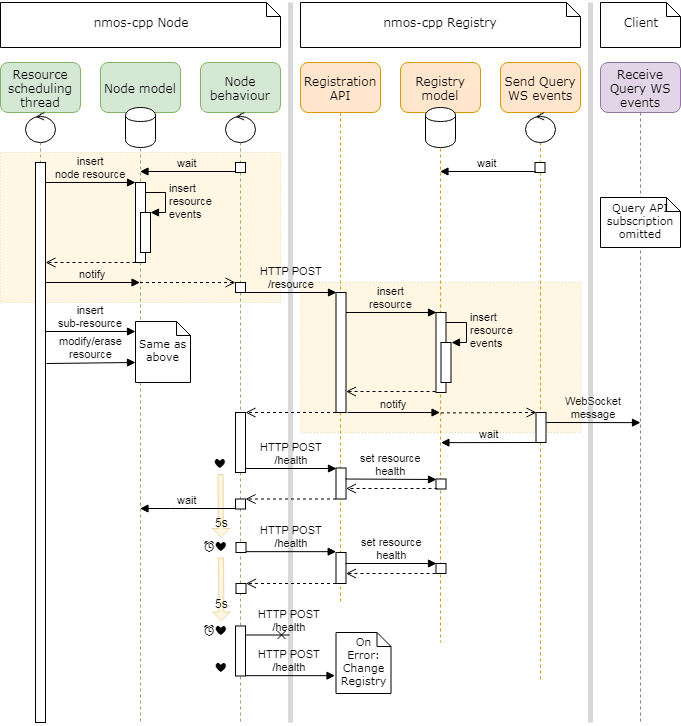

The diagram above was exported from draw.io. Its source (the exported page's mxGraphModel, read from the mxfile embedded in the PNG):
<mxGraphModel dx="1426" dy="755" grid="1" gridSize="10" guides="1" tooltips="1" connect="1" arrows="1" fold="1" page="1" pageScale="1" pageWidth="1169" pageHeight="827" math="0" shadow="0">
  <root>
    <mxCell id="0" />
    <mxCell id="1" parent="0" />
    <mxCell id="132" value="" style="shape=flexArrow;endArrow=none;startArrow=classic;html=1;fillColor=#fff2cc;endWidth=11.666666666666668;endSize=2.5;startWidth=11.666666666666668;startSize=2.5;width=5;strokeColor=#d6b656;opacity=50;endFill=0;" edge="1" parent="1" source="129" target="114">
      <mxGeometry width="50" height="50" relative="1" as="geometry">
        <mxPoint x="40.5" y="769" as="sourcePoint" />
        <mxPoint x="90.5" y="719" as="targetPoint" />
      </mxGeometry>
    </mxCell>
    <mxCell id="133" value="5s" style="text;html=1;resizable=0;points=[];align=center;verticalAlign=middle;labelBackgroundColor=none;rotation=0;" vertex="1" connectable="0" parent="132">
      <mxGeometry x="-0.3119" y="-1" relative="1" as="geometry">
        <mxPoint x="-0.5" y="6.5" as="offset" />
      </mxGeometry>
    </mxCell>
    <mxCell id="4996e7b7c9d39935-143" value="" style="shape=flexArrow;endArrow=none;startArrow=classic;html=1;fillColor=#fff2cc;endWidth=11.666666666666668;endSize=2.5;startWidth=11.666666666666668;startSize=2.5;width=5;strokeColor=#d6b656;opacity=50;endFill=0;" edge="1" parent="1" source="4996e7b7c9d39935-137">
      <mxGeometry width="50" height="50" relative="1" as="geometry">
        <mxPoint x="41" y="852.5" as="sourcePoint" />
        <mxPoint x="260.5598802395209" y="595" as="targetPoint" />
      </mxGeometry>
    </mxCell>
    <mxCell id="4996e7b7c9d39935-144" value="5s" style="text;html=1;resizable=0;points=[];align=center;verticalAlign=middle;labelBackgroundColor=none;rotation=0;" vertex="1" connectable="0" parent="4996e7b7c9d39935-143">
      <mxGeometry x="-0.3119" y="-1" relative="1" as="geometry">
        <mxPoint x="-1" y="4.5" as="offset" />
      </mxGeometry>
    </mxCell>
    <mxCell id="2ccde635adc104e5-135" value="" style="endArrow=none;html=1;strokeWidth=5;fillColor=#f5f5f5;strokeColor=#666666;opacity=25;" edge="1" parent="1">
      <mxGeometry width="50" height="50" relative="1" as="geometry">
        <mxPoint x="330" y="40" as="sourcePoint" />
        <mxPoint x="330" y="760" as="targetPoint" />
      </mxGeometry>
    </mxCell>
    <mxCell id="135" value="" style="rounded=0;whiteSpace=wrap;html=1;align=center;dashed=1;dashPattern=1 2;fillColor=#fff2cc;strokeColor=#d6b656;opacity=50;" vertex="1" parent="1">
      <mxGeometry x="340.5" y="320" width="280" height="150" as="geometry" />
    </mxCell>
    <mxCell id="134" value="" style="rounded=0;whiteSpace=wrap;html=1;align=center;dashed=1;dashPattern=1 2;fillColor=#fff2cc;strokeColor=#d6b656;opacity=50;" vertex="1" parent="1">
      <mxGeometry x="40" y="190" width="280" height="150" as="geometry" />
    </mxCell>
    <mxCell id="18" value="Send Query WS events" style="shape=umlLifeline;perimeter=lifelinePerimeter;whiteSpace=wrap;html=1;container=1;collapsible=0;recursiveResize=0;outlineConnect=0;rounded=1;shadow=0;comic=0;labelBackgroundColor=none;strokeColor=#d79b00;strokeWidth=1;fillColor=#ffe6cc;fontFamily=Verdana;fontSize=12;align=center;size=50;" vertex="1" parent="1">
      <mxGeometry x="540" y="100" width="80" height="620" as="geometry" />
    </mxCell>
    <mxCell id="84" value="" style="html=1;points=[];perimeter=orthogonalPerimeter;rounded=0;shadow=0;comic=0;labelBackgroundColor=none;strokeColor=#000000;strokeWidth=1;fillColor=#FFFFFF;fontFamily=Verdana;fontSize=12;fontColor=#000000;align=center;" vertex="1" parent="18">
      <mxGeometry x="34.5" y="100" width="10" height="10" as="geometry" />
    </mxCell>
    <mxCell id="119" value="" style="html=1;points=[];perimeter=orthogonalPerimeter;rounded=0;shadow=0;comic=0;labelBackgroundColor=none;strokeColor=#000000;strokeWidth=1;fillColor=#FFFFFF;fontFamily=Verdana;fontSize=12;fontColor=#000000;align=center;" vertex="1" parent="18">
      <mxGeometry x="35.5" y="350" width="10" height="30" as="geometry" />
    </mxCell>
    <mxCell id="15" value="Registry model" style="shape=umlLifeline;perimeter=lifelinePerimeter;whiteSpace=wrap;html=1;container=1;collapsible=0;recursiveResize=0;outlineConnect=0;rounded=1;shadow=0;comic=0;labelBackgroundColor=none;strokeColor=#d79b00;strokeWidth=1;fillColor=#ffe6cc;fontFamily=Verdana;fontSize=12;align=center;size=50;" vertex="1" parent="1">
      <mxGeometry x="440" y="100" width="80" height="580" as="geometry" />
    </mxCell>
    <mxCell id="69" value="" style="shape=cylinder;whiteSpace=wrap;html=1;boundedLbl=1;backgroundOutline=1;" vertex="1" parent="15">
      <mxGeometry x="25" y="45" width="30" height="40" as="geometry" />
    </mxCell>
    <mxCell id="68" value="" style="ellipse;shape=umlControl;whiteSpace=wrap;html=1;" vertex="1" parent="15">
      <mxGeometry x="125" y="50" width="30" height="30" as="geometry" />
    </mxCell>
    <mxCell id="9" value="Node behaviour" style="shape=umlLifeline;perimeter=lifelinePerimeter;whiteSpace=wrap;html=1;container=1;collapsible=0;recursiveResize=0;outlineConnect=0;rounded=1;shadow=0;comic=0;labelBackgroundColor=none;strokeColor=#82b366;strokeWidth=1;fillColor=#d5e8d4;fontFamily=Verdana;fontSize=12;align=center;size=50;" vertex="1" parent="1">
      <mxGeometry x="240" y="100" width="80" height="660" as="geometry" />
    </mxCell>
    <mxCell id="10" value="" style="html=1;points=[];perimeter=orthogonalPerimeter;rounded=0;shadow=0;comic=0;labelBackgroundColor=none;strokeColor=#000000;strokeWidth=1;fillColor=#FFFFFF;fontFamily=Verdana;fontSize=12;fontColor=#000000;align=center;" vertex="1" parent="9">
      <mxGeometry x="35" y="100" width="10" height="10" as="geometry" />
    </mxCell>
    <mxCell id="54" value="" style="ellipse;shape=umlControl;whiteSpace=wrap;html=1;" vertex="1" parent="9">
      <mxGeometry x="25" y="50" width="30" height="30" as="geometry" />
    </mxCell>
    <mxCell id="80" value="" style="html=1;points=[];perimeter=orthogonalPerimeter;rounded=0;shadow=0;comic=0;labelBackgroundColor=none;strokeColor=#000000;strokeWidth=1;fillColor=#FFFFFF;fontFamily=Verdana;fontSize=12;fontColor=#000000;align=center;" vertex="1" parent="9">
      <mxGeometry x="35" y="220" width="10" height="10" as="geometry" />
    </mxCell>
    <mxCell id="93" value="" style="html=1;points=[];perimeter=orthogonalPerimeter;rounded=0;shadow=0;comic=0;labelBackgroundColor=none;strokeColor=#000000;strokeWidth=1;fillColor=#FFFFFF;fontFamily=Verdana;fontSize=12;fontColor=#000000;align=center;" vertex="1" parent="9">
      <mxGeometry x="35" y="350" width="10" height="60" as="geometry" />
    </mxCell>
    <mxCell id="105" value="" style="html=1;points=[];perimeter=orthogonalPerimeter;rounded=0;shadow=0;comic=0;labelBackgroundColor=none;strokeColor=#000000;strokeWidth=1;fillColor=#FFFFFF;fontFamily=Verdana;fontSize=12;fontColor=#000000;align=center;" vertex="1" parent="9">
      <mxGeometry x="35" y="436.5" width="10" height="10" as="geometry" />
    </mxCell>
    <mxCell id="128" value="HTTP POST&lt;br&gt;/health&lt;br&gt;" style="html=1;verticalAlign=bottom;endArrow=block;entryX=0;entryY=0;labelBackgroundColor=none;" edge="1" parent="9" source="127">
      <mxGeometry relative="1" as="geometry">
        <mxPoint x="-274.5" y="389.42857142857144" as="sourcePoint" />
        <mxPoint x="135.66666666666697" y="489.16666666666674" as="targetPoint" />
      </mxGeometry>
    </mxCell>
    <mxCell id="127" value="" style="html=1;points=[];perimeter=orthogonalPerimeter;rounded=0;shadow=0;comic=0;labelBackgroundColor=none;strokeColor=#000000;strokeWidth=1;fillColor=#FFFFFF;fontFamily=Verdana;fontSize=12;fontColor=#000000;align=center;" vertex="1" parent="9">
      <mxGeometry x="35.5" y="480" width="10" height="10" as="geometry" />
    </mxCell>
    <mxCell id="129" value="⏰❤" style="text;html=1;resizable=0;points=[];autosize=1;align=left;verticalAlign=top;spacingTop=-4;" vertex="1" parent="9">
      <mxGeometry x="0.5" y="475" width="40" height="20" as="geometry" />
    </mxCell>
    <mxCell id="55" value="Receive Query WS events" style="shape=umlLifeline;perimeter=lifelinePerimeter;whiteSpace=wrap;html=1;container=1;collapsible=0;recursiveResize=0;outlineConnect=0;rounded=1;shadow=0;comic=0;labelBackgroundColor=none;strokeColor=#9673a6;strokeWidth=1;fillColor=#e1d5e7;fontFamily=Verdana;fontSize=12;align=center;size=50;" vertex="1" parent="1">
      <mxGeometry x="640" y="100" width="80" height="660" as="geometry" />
    </mxCell>
    <mxCell id="4996e7b7c9d39935-160" value="Query API subscription omitted" style="shape=note;whiteSpace=wrap;html=1;size=14;verticalAlign=middle;align=center;spacingTop=-6;rounded=0;shadow=0;comic=0;labelBackgroundColor=none;strokeColor=#000000;strokeWidth=1;fillColor=#FFFFFF;fontFamily=Verdana;fontSize=11;fontColor=#000000;" vertex="1" parent="55">
      <mxGeometry y="135" width="80" height="50" as="geometry" />
    </mxCell>
    <mxCell id="12" value="Registration API" style="shape=umlLifeline;perimeter=lifelinePerimeter;whiteSpace=wrap;html=1;container=1;collapsible=0;recursiveResize=0;outlineConnect=0;rounded=1;shadow=0;comic=0;labelBackgroundColor=none;strokeColor=#d79b00;strokeWidth=1;fillColor=#ffe6cc;fontFamily=Verdana;fontSize=12;align=center;size=50;" vertex="1" parent="1">
      <mxGeometry x="340" y="100" width="80" height="540" as="geometry" />
    </mxCell>
    <mxCell id="81" value="" style="html=1;points=[];perimeter=orthogonalPerimeter;align=center;" vertex="1" parent="12">
      <mxGeometry x="35.5" y="230" width="10" height="120" as="geometry" />
    </mxCell>
    <mxCell id="106" value="" style="html=1;points=[];perimeter=orthogonalPerimeter;align=center;" vertex="1" parent="12">
      <mxGeometry x="35.5" y="405.5" width="10" height="31" as="geometry" />
    </mxCell>
    <mxCell id="108" value="" style="html=1;points=[];perimeter=orthogonalPerimeter;align=center;" vertex="1" parent="12">
      <mxGeometry x="135.5" y="416.5" width="10" height="10" as="geometry" />
    </mxCell>
    <mxCell id="109" value="set resource&lt;br&gt;health" style="html=1;verticalAlign=bottom;endArrow=block;entryX=0;entryY=0;labelBackgroundColor=none;" edge="1" parent="12" target="108">
      <mxGeometry relative="1" as="geometry">
        <mxPoint x="45" y="416.5" as="sourcePoint" />
      </mxGeometry>
    </mxCell>
    <mxCell id="110" value="" style="html=1;verticalAlign=bottom;endArrow=open;dashed=1;endSize=8;exitX=0.117;exitY=0.933;exitPerimeter=0;" edge="1" parent="12" source="108" target="106">
      <mxGeometry relative="1" as="geometry">
        <mxPoint x="45" y="495.92857142857144" as="targetPoint" />
        <mxPoint x="136" y="491.5" as="sourcePoint" />
      </mxGeometry>
    </mxCell>
    <mxCell id="4996e7b7c9d39935-152" value="" style="html=1;points=[];perimeter=orthogonalPerimeter;rounded=0;shadow=0;comic=0;labelBackgroundColor=none;strokeColor=#000000;strokeWidth=1;fillColor=#FFFFFF;fontFamily=Verdana;fontSize=12;fontColor=#000000;align=center;" vertex="1" parent="12">
      <mxGeometry x="-64.5" y="521" width="10" height="10" as="geometry" />
    </mxCell>
    <mxCell id="4996e7b7c9d39935-153" value="" style="html=1;points=[];perimeter=orthogonalPerimeter;align=center;" vertex="1" parent="12">
      <mxGeometry x="35.5" y="490" width="10" height="31" as="geometry" />
    </mxCell>
    <mxCell id="4996e7b7c9d39935-154" value="" style="html=1;points=[];perimeter=orthogonalPerimeter;align=center;" vertex="1" parent="12">
      <mxGeometry x="135.5" y="501" width="10" height="10" as="geometry" />
    </mxCell>
    <mxCell id="4996e7b7c9d39935-155" value="set resource&lt;br&gt;health" style="html=1;verticalAlign=bottom;endArrow=block;entryX=0;entryY=0;labelBackgroundColor=none;" edge="1" parent="12" target="4996e7b7c9d39935-154">
      <mxGeometry relative="1" as="geometry">
        <mxPoint x="45" y="501" as="sourcePoint" />
      </mxGeometry>
    </mxCell>
    <mxCell id="4996e7b7c9d39935-156" value="" style="html=1;verticalAlign=bottom;endArrow=open;dashed=1;endSize=8;exitX=-0.05;exitY=0.983;exitPerimeter=0;" edge="1" parent="12" source="4996e7b7c9d39935-154" target="4996e7b7c9d39935-153">
      <mxGeometry relative="1" as="geometry">
        <mxPoint x="-295" y="480.42857142857144" as="targetPoint" />
        <mxPoint x="-204" y="476" as="sourcePoint" />
      </mxGeometry>
    </mxCell>
    <mxCell id="4996e7b7c9d39935-157" value="" style="html=1;verticalAlign=bottom;endArrow=open;dashed=1;endSize=8;" edge="1" parent="12" source="4996e7b7c9d39935-153" target="4996e7b7c9d39935-152">
      <mxGeometry relative="1" as="geometry">
        <mxPoint x="-55" y="590.1428571428571" as="targetPoint" />
        <mxPoint x="37.28571428571422" y="590.1428571428571" as="sourcePoint" />
      </mxGeometry>
    </mxCell>
    <mxCell id="7baba1c4bc27f4b0-8" value="Resource scheduling thread" style="shape=umlLifeline;perimeter=lifelinePerimeter;whiteSpace=wrap;html=1;container=1;collapsible=0;recursiveResize=0;outlineConnect=0;rounded=1;shadow=0;comic=0;labelBackgroundColor=none;strokeColor=#82b366;strokeWidth=1;fillColor=#d5e8d4;fontFamily=Verdana;fontSize=12;align=center;size=50;" vertex="1" parent="1">
      <mxGeometry x="40" y="100" width="80" height="660" as="geometry" />
    </mxCell>
    <mxCell id="7baba1c4bc27f4b0-9" value="" style="html=1;points=[];perimeter=orthogonalPerimeter;rounded=0;shadow=0;comic=0;labelBackgroundColor=none;strokeColor=#000000;strokeWidth=1;fillColor=#FFFFFF;fontFamily=Verdana;fontSize=12;fontColor=#000000;align=center;" vertex="1" parent="7baba1c4bc27f4b0-8">
      <mxGeometry x="35" y="100" width="10" height="560" as="geometry" />
    </mxCell>
    <mxCell id="53" value="" style="ellipse;shape=umlControl;whiteSpace=wrap;html=1;" vertex="1" parent="7baba1c4bc27f4b0-8">
      <mxGeometry x="25" y="50" width="30" height="30" as="geometry" />
    </mxCell>
    <mxCell id="6" value="Node model&lt;br&gt;" style="shape=umlLifeline;perimeter=lifelinePerimeter;whiteSpace=wrap;html=1;container=1;collapsible=0;recursiveResize=0;outlineConnect=0;rounded=1;shadow=0;comic=0;labelBackgroundColor=none;strokeColor=#82b366;strokeWidth=1;fillColor=#d5e8d4;fontFamily=Verdana;fontSize=12;align=center;size=50;" vertex="1" parent="1">
      <mxGeometry x="140" y="100" width="80" height="660" as="geometry" />
    </mxCell>
    <mxCell id="52" value="" style="shape=cylinder;whiteSpace=wrap;html=1;boundedLbl=1;backgroundOutline=1;" vertex="1" parent="6">
      <mxGeometry x="25" y="45" width="30" height="40" as="geometry" />
    </mxCell>
    <mxCell id="7baba1c4bc27f4b0-40" value="nmos-cpp Node" style="shape=note;whiteSpace=wrap;html=1;size=14;verticalAlign=middle;align=center;spacingTop=-6;rounded=0;shadow=0;comic=0;labelBackgroundColor=none;strokeColor=#000000;strokeWidth=1;fillColor=#FFFFFF;fontFamily=Verdana;fontSize=12;fontColor=#000000;" vertex="1" parent="1">
      <mxGeometry x="40" y="40" width="280" height="45" as="geometry" />
    </mxCell>
    <mxCell id="14" value="&lt;div style=&quot;text-align: center&quot;&gt;&lt;span&gt;nmos-cpp Registry&lt;/span&gt;&lt;/div&gt;" style="shape=note;whiteSpace=wrap;html=1;size=14;verticalAlign=middle;align=center;spacingTop=-6;rounded=0;shadow=0;comic=0;labelBackgroundColor=none;strokeColor=#000000;strokeWidth=1;fillColor=#FFFFFF;fontFamily=Verdana;fontSize=12;fontColor=#000000;" vertex="1" parent="1">
      <mxGeometry x="340" y="40" width="280" height="45" as="geometry" />
    </mxCell>
    <mxCell id="57" value="Client" style="shape=note;whiteSpace=wrap;html=1;size=14;verticalAlign=middle;align=center;spacingTop=-6;rounded=0;shadow=0;comic=0;labelBackgroundColor=none;strokeColor=#000000;strokeWidth=1;fillColor=#FFFFFF;fontFamily=Verdana;fontSize=12;fontColor=#000000;" vertex="1" parent="1">
      <mxGeometry x="640" y="40" width="80" height="45" as="geometry" />
    </mxCell>
    <mxCell id="72" value="" style="html=1;points=[];perimeter=orthogonalPerimeter;align=center;" vertex="1" parent="1">
      <mxGeometry x="175" y="220" width="10" height="80" as="geometry" />
    </mxCell>
    <mxCell id="73" value="insert&lt;br&gt;node resource" style="html=1;verticalAlign=bottom;endArrow=block;entryX=0;entryY=0;labelBackgroundColor=none;exitX=1;exitY=0.036;exitPerimeter=0;" edge="1" parent="1" source="7baba1c4bc27f4b0-9" target="72">
      <mxGeometry relative="1" as="geometry">
        <mxPoint x="80" y="220" as="sourcePoint" />
      </mxGeometry>
    </mxCell>
    <mxCell id="74" value="" style="html=1;verticalAlign=bottom;endArrow=open;dashed=1;endSize=8;" edge="1" parent="1" source="72" target="7baba1c4bc27f4b0-9">
      <mxGeometry relative="1" as="geometry">
        <mxPoint x="90" y="296" as="targetPoint" />
        <mxPoint x="174" y="299" as="sourcePoint" />
        <Array as="points">
          <mxPoint x="140" y="300" />
        </Array>
      </mxGeometry>
    </mxCell>
    <mxCell id="75" value="" style="html=1;points=[];perimeter=orthogonalPerimeter;align=center;" vertex="1" parent="1">
      <mxGeometry x="180" y="250" width="10" height="40" as="geometry" />
    </mxCell>
    <mxCell id="76" value="insert&lt;br&gt;resource&lt;br&gt;events" style="edgeStyle=orthogonalEdgeStyle;html=1;align=left;spacingLeft=2;endArrow=block;rounded=0;entryX=1;entryY=0;labelBackgroundColor=none;" edge="1" parent="1" source="72" target="75">
      <mxGeometry relative="1" as="geometry">
        <mxPoint x="185" y="230" as="sourcePoint" />
        <Array as="points">
          <mxPoint x="205" y="230" />
          <mxPoint x="205" y="250" />
        </Array>
      </mxGeometry>
    </mxCell>
    <mxCell id="77" value="notify" style="html=1;verticalAlign=bottom;endArrow=block;exitX=1;exitY=0.214;exitPerimeter=0;labelBackgroundColor=none;" edge="1" parent="1" source="7baba1c4bc27f4b0-9" target="6">
      <mxGeometry width="80" relative="1" as="geometry">
        <mxPoint x="40" y="700" as="sourcePoint" />
        <mxPoint x="120" y="700" as="targetPoint" />
      </mxGeometry>
    </mxCell>
    <mxCell id="78" value="wait" style="html=1;verticalAlign=bottom;endArrow=block;exitX=0;exitY=0.929;exitPerimeter=0;labelBackgroundColor=none;" edge="1" parent="1" source="10" target="6">
      <mxGeometry width="80" relative="1" as="geometry">
        <mxPoint x="295" y="250" as="sourcePoint" />
        <mxPoint x="375" y="250" as="targetPoint" />
      </mxGeometry>
    </mxCell>
    <mxCell id="79" value="" style="html=1;verticalAlign=bottom;endArrow=open;dashed=1;endSize=8;entryX=0;entryY=0.014;entryPerimeter=0;" edge="1" parent="1" source="6" target="80">
      <mxGeometry relative="1" as="geometry">
        <mxPoint x="200" y="321" as="sourcePoint" />
        <mxPoint x="250" y="300" as="targetPoint" />
      </mxGeometry>
    </mxCell>
    <mxCell id="82" value="HTTP POST&lt;br&gt;/resource&lt;br&gt;" style="html=1;verticalAlign=bottom;endArrow=block;entryX=0;entryY=0;labelBackgroundColor=none;" edge="1" parent="1" target="81">
      <mxGeometry relative="1" as="geometry">
        <mxPoint x="285.5" y="330" as="sourcePoint" />
      </mxGeometry>
    </mxCell>
    <mxCell id="85" value="" style="html=1;points=[];perimeter=orthogonalPerimeter;align=center;" vertex="1" parent="1">
      <mxGeometry x="475.5" y="350" width="10" height="80" as="geometry" />
    </mxCell>
    <mxCell id="86" value="insert&lt;br&gt;resource" style="html=1;verticalAlign=bottom;endArrow=block;entryX=0;entryY=0;labelBackgroundColor=none;" edge="1" parent="1" target="85">
      <mxGeometry relative="1" as="geometry">
        <mxPoint x="385.5" y="350" as="sourcePoint" />
      </mxGeometry>
    </mxCell>
    <mxCell id="87" value="" style="html=1;verticalAlign=bottom;endArrow=open;dashed=1;endSize=8;exitX=-0.043;exitY=0.99;exitPerimeter=0;" edge="1" parent="1" source="85" target="81">
      <mxGeometry relative="1" as="geometry">
        <mxPoint x="385.5" y="429.42857142857144" as="targetPoint" />
        <mxPoint x="476.5" y="425" as="sourcePoint" />
      </mxGeometry>
    </mxCell>
    <mxCell id="88" value="" style="html=1;points=[];perimeter=orthogonalPerimeter;align=center;" vertex="1" parent="1">
      <mxGeometry x="480.5" y="380" width="10" height="40" as="geometry" />
    </mxCell>
    <mxCell id="89" value="insert&lt;br&gt;resource&lt;br&gt;events" style="edgeStyle=orthogonalEdgeStyle;html=1;align=left;spacingLeft=2;endArrow=block;rounded=0;entryX=1;entryY=0;labelBackgroundColor=none;" edge="1" parent="1" source="85" target="88">
      <mxGeometry relative="1" as="geometry">
        <mxPoint x="485.5" y="360" as="sourcePoint" />
        <Array as="points">
          <mxPoint x="505.5" y="360" />
          <mxPoint x="505.5" y="380" />
        </Array>
      </mxGeometry>
    </mxCell>
    <mxCell id="90" value="wait" style="html=1;verticalAlign=bottom;endArrow=block;exitX=0;exitY=0.929;exitPerimeter=0;labelBackgroundColor=none;" edge="1" parent="1" source="84" target="15">
      <mxGeometry width="80" relative="1" as="geometry">
        <mxPoint x="594.5" y="385" as="sourcePoint" />
        <mxPoint x="479.42857142857133" y="344.28571428571433" as="targetPoint" />
      </mxGeometry>
    </mxCell>
    <mxCell id="83" value="" style="html=1;verticalAlign=bottom;endArrow=open;dashed=1;endSize=8;" edge="1" parent="1" source="81" target="93">
      <mxGeometry relative="1" as="geometry">
        <mxPoint x="280.5" y="460" as="targetPoint" />
        <mxPoint x="375.5" y="460" as="sourcePoint" />
      </mxGeometry>
    </mxCell>
    <mxCell id="92" value="wait" style="html=1;verticalAlign=bottom;endArrow=block;labelBackgroundColor=none;exitX=-0.007;exitY=0.95;exitPerimeter=0;" edge="1" parent="1" source="105" target="6">
      <mxGeometry width="80" relative="1" as="geometry">
        <mxPoint x="275.5" y="459.78571428571433" as="sourcePoint" />
        <mxPoint x="180.42857142857133" y="460" as="targetPoint" />
        <Array as="points">
          <mxPoint x="220" y="546" />
        </Array>
      </mxGeometry>
    </mxCell>
    <mxCell id="114" value="&lt;font color=&quot;#ffffff&quot;&gt;⏰&lt;/font&gt;❤" style="text;html=1;resizable=0;points=[];autosize=1;align=left;verticalAlign=top;spacingTop=-4;" vertex="1" parent="1">
      <mxGeometry x="240" y="491.5" width="40" height="20" as="geometry" />
    </mxCell>
    <mxCell id="113" value="" style="html=1;verticalAlign=bottom;endArrow=open;dashed=1;endSize=8;" edge="1" parent="1" source="106" target="105">
      <mxGeometry relative="1" as="geometry">
        <mxPoint x="285" y="605.6428571428571" as="targetPoint" />
        <mxPoint x="377.2857142857142" y="605.6428571428571" as="sourcePoint" />
      </mxGeometry>
    </mxCell>
    <mxCell id="116" value="notify" style="html=1;verticalAlign=bottom;endArrow=block;exitX=1.103;exitY=1;exitPerimeter=0;labelBackgroundColor=none;" edge="1" parent="1" source="81" target="15">
      <mxGeometry width="80" relative="1" as="geometry">
        <mxPoint x="386.2857142857142" y="440.1428571428571" as="sourcePoint" />
        <mxPoint x="480" y="449.8571428571429" as="targetPoint" />
      </mxGeometry>
    </mxCell>
    <mxCell id="120" value="" style="html=1;verticalAlign=bottom;endArrow=open;dashed=1;endSize=8;entryX=0;entryY=0.014;entryPerimeter=0;" edge="1" parent="1" target="119">
      <mxGeometry relative="1" as="geometry">
        <mxPoint x="480.42857142857133" y="450.42857142857144" as="sourcePoint" />
        <mxPoint x="550.5" y="430" as="targetPoint" />
      </mxGeometry>
    </mxCell>
    <mxCell id="121" value="WebSocket&lt;br&gt;message&lt;br&gt;" style="html=1;verticalAlign=bottom;endArrow=block;exitX=1.05;exitY=0.333;exitPerimeter=0;labelBackgroundColor=none;" edge="1" parent="1" source="119">
      <mxGeometry relative="1" as="geometry">
        <mxPoint x="605.5" y="459.42857142857144" as="sourcePoint" />
        <mxPoint x="680" y="460.1428571428571" as="targetPoint" />
      </mxGeometry>
    </mxCell>
    <mxCell id="122" value="modify/erase&lt;br&gt;resource" style="html=1;verticalAlign=bottom;endArrow=block;labelBackgroundColor=none;exitX=1.117;exitY=0.359;exitPerimeter=0;entryX=-0.009;entryY=0.672;entryPerimeter=0;" edge="1" parent="1" source="7baba1c4bc27f4b0-9" target="4996e7b7c9d39935-162">
      <mxGeometry relative="1" as="geometry">
        <mxPoint x="85" y="615.5" as="sourcePoint" />
        <mxPoint x="175" y="615.5" as="targetPoint" />
      </mxGeometry>
    </mxCell>
    <mxCell id="131" value="wait" style="html=1;verticalAlign=bottom;endArrow=block;labelBackgroundColor=none;exitX=0.1;exitY=1;exitPerimeter=0;" edge="1" parent="1" source="119">
      <mxGeometry width="80" relative="1" as="geometry">
        <mxPoint x="575.166666666667" y="479.16666666666674" as="sourcePoint" />
        <mxPoint x="480.42857142857133" y="480.1428571428571" as="targetPoint" />
      </mxGeometry>
    </mxCell>
    <mxCell id="2ccde635adc104e5-136" value="" style="endArrow=none;html=1;strokeWidth=5;fillColor=#f5f5f5;strokeColor=#666666;opacity=25;" edge="1" parent="1">
      <mxGeometry width="50" height="50" relative="1" as="geometry">
        <mxPoint x="630" y="40" as="sourcePoint" />
        <mxPoint x="630" y="760" as="targetPoint" />
      </mxGeometry>
    </mxCell>
    <mxCell id="4996e7b7c9d39935-135" value="HTTP POST&lt;br&gt;/health&lt;br&gt;" style="html=1;verticalAlign=bottom;endArrow=cross;labelBackgroundColor=none;endFill=0;" edge="1" parent="1" source="4996e7b7c9d39935-136">
      <mxGeometry x="1" relative="1" as="geometry">
        <mxPoint x="-275.5" y="472.92857142857144" as="sourcePoint" />
        <mxPoint x="329" y="672.5" as="targetPoint" />
        <mxPoint as="offset" />
      </mxGeometry>
    </mxCell>
    <mxCell id="4996e7b7c9d39935-136" value="" style="html=1;points=[];perimeter=orthogonalPerimeter;rounded=0;shadow=0;comic=0;labelBackgroundColor=none;strokeColor=#000000;strokeWidth=1;fillColor=#FFFFFF;fontFamily=Verdana;fontSize=12;fontColor=#000000;align=center;" vertex="1" parent="1">
      <mxGeometry x="275" y="663.5" width="10" height="50" as="geometry" />
    </mxCell>
    <mxCell id="4996e7b7c9d39935-137" value="⏰❤" style="text;html=1;resizable=0;points=[];autosize=1;align=left;verticalAlign=top;spacingTop=-4;" vertex="1" parent="1">
      <mxGeometry x="241" y="658.5" width="40" height="20" as="geometry" />
    </mxCell>
    <mxCell id="4996e7b7c9d39935-142" value="On Error: Change Registry" style="shape=note;whiteSpace=wrap;html=1;size=14;verticalAlign=middle;align=center;spacingTop=-6;rounded=0;shadow=0;comic=0;labelBackgroundColor=none;strokeColor=#000000;strokeWidth=1;fillColor=#FFFFFF;fontFamily=Verdana;fontSize=11;fontColor=#000000;" vertex="1" parent="1">
      <mxGeometry x="375.5" y="670" width="55" height="61" as="geometry" />
    </mxCell>
    <mxCell id="4996e7b7c9d39935-145" value="HTTP POST&lt;br&gt;/health&lt;br&gt;" style="html=1;verticalAlign=bottom;endArrow=block;labelBackgroundColor=none;entryX=0.05;entryY=0.505;entryPerimeter=0;" edge="1" parent="1" source="4996e7b7c9d39935-136">
      <mxGeometry x="-0.0168" relative="1" as="geometry">
        <mxPoint x="285" y="723.4" as="sourcePoint" />
        <mxPoint x="374.5" y="713.1666666666667" as="targetPoint" />
        <mxPoint as="offset" />
      </mxGeometry>
    </mxCell>
    <mxCell id="4996e7b7c9d39935-146" value="&lt;font color=&quot;#ffffff&quot;&gt;⏰&lt;/font&gt;❤" style="text;html=1;resizable=0;points=[];autosize=1;align=left;verticalAlign=top;spacingTop=-4;" vertex="1" parent="1">
      <mxGeometry x="241" y="696" width="40" height="20" as="geometry" />
    </mxCell>
    <mxCell id="4996e7b7c9d39935-162" value="Same as above" style="shape=note;whiteSpace=wrap;html=1;size=14;verticalAlign=middle;align=center;spacingTop=-6;rounded=0;shadow=0;comic=0;labelBackgroundColor=none;strokeColor=#000000;strokeWidth=1;fillColor=#FFFFFF;fontFamily=Verdana;fontSize=11;fontColor=#000000;" vertex="1" parent="1">
      <mxGeometry x="175" y="359" width="55" height="61" as="geometry" />
    </mxCell>
    <mxCell id="4996e7b7c9d39935-163" value="insert&lt;br&gt;sub-resource" style="html=1;verticalAlign=bottom;endArrow=block;labelBackgroundColor=none;entryX=-0.009;entryY=0.167;entryPerimeter=0;" edge="1" parent="1" source="7baba1c4bc27f4b0-9" target="4996e7b7c9d39935-162">
      <mxGeometry relative="1" as="geometry">
        <mxPoint x="110" y="390" as="sourcePoint" />
        <mxPoint x="175" y="369" as="targetPoint" />
      </mxGeometry>
    </mxCell>
    <mxCell id="107" value="HTTP POST&lt;br&gt;/health&lt;br&gt;" style="html=1;verticalAlign=bottom;endArrow=block;entryX=0;entryY=0;labelBackgroundColor=none;" edge="1" parent="1" source="93" target="106">
      <mxGeometry relative="1" as="geometry">
        <mxPoint x="300" y="506" as="sourcePoint" />
      </mxGeometry>
    </mxCell>
  </root>
</mxGraphModel>